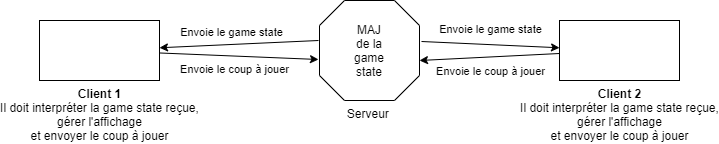

The diagram above was exported from draw.io. Its source (the exported page's mxGraphModel, read from the mxfile embedded in the PNG):
<mxGraphModel dx="1422" dy="794" grid="1" gridSize="10" guides="1" tooltips="1" connect="1" arrows="1" fold="1" page="1" pageScale="1" pageWidth="827" pageHeight="1169" math="0" shadow="0">
  <root>
    <mxCell id="0" />
    <mxCell id="1" parent="0" />
    <mxCell id="f3BJmLZkokt9Uv36j8rR-1" value="Serveur&amp;nbsp;&lt;br&gt;" style="verticalLabelPosition=bottom;verticalAlign=top;html=1;shape=mxgraph.basic.polygon;polyCoords=[[0.25,0],[0.75,0],[1,0.25],[1,0.75],[0.75,1],[0.25,1],[0,0.75],[0,0.25]];polyline=0;" vertex="1" parent="1">
      <mxGeometry x="360" y="360" width="100" height="100" as="geometry" />
    </mxCell>
    <mxCell id="f3BJmLZkokt9Uv36j8rR-4" value="&lt;b&gt;Client 1&lt;/b&gt;&lt;br&gt;Il doit interpréter la game state reçue,&lt;br&gt;gérer l'affichage&lt;br&gt;et envoyer le coup à jouer" style="verticalLabelPosition=bottom;verticalAlign=top;html=1;shape=mxgraph.basic.rect;fillColor2=none;strokeWidth=1;size=20;indent=5;" vertex="1" parent="1">
      <mxGeometry x="80" y="380" width="120" height="60" as="geometry" />
    </mxCell>
    <mxCell id="f3BJmLZkokt9Uv36j8rR-8" value="" style="endArrow=classic;html=1;" edge="1" parent="1" target="f3BJmLZkokt9Uv36j8rR-4">
      <mxGeometry width="50" height="50" relative="1" as="geometry">
        <mxPoint x="359" y="400" as="sourcePoint" />
        <mxPoint x="440" y="380" as="targetPoint" />
      </mxGeometry>
    </mxCell>
    <mxCell id="f3BJmLZkokt9Uv36j8rR-10" value="Envoie le game state" style="edgeLabel;html=1;align=center;verticalAlign=middle;resizable=0;points=[];" vertex="1" connectable="0" parent="f3BJmLZkokt9Uv36j8rR-8">
      <mxGeometry x="0.3945" y="-3" relative="1" as="geometry">
        <mxPoint x="24.02" y="-10.07" as="offset" />
      </mxGeometry>
    </mxCell>
    <mxCell id="f3BJmLZkokt9Uv36j8rR-9" value="" style="endArrow=classic;html=1;entryX=-0.01;entryY=0.59;entryDx=0;entryDy=0;entryPerimeter=0;" edge="1" parent="1" source="f3BJmLZkokt9Uv36j8rR-4" target="f3BJmLZkokt9Uv36j8rR-1">
      <mxGeometry width="50" height="50" relative="1" as="geometry">
        <mxPoint x="369" y="399" as="sourcePoint" />
        <mxPoint x="210" y="403.98" as="targetPoint" />
      </mxGeometry>
    </mxCell>
    <mxCell id="f3BJmLZkokt9Uv36j8rR-22" value="Envoie le coup à jouer" style="edgeLabel;html=1;align=center;verticalAlign=middle;resizable=0;points=[];" vertex="1" connectable="0" parent="f3BJmLZkokt9Uv36j8rR-9">
      <mxGeometry x="-0.1715" y="3" relative="1" as="geometry">
        <mxPoint x="8" y="16.82" as="offset" />
      </mxGeometry>
    </mxCell>
    <mxCell id="f3BJmLZkokt9Uv36j8rR-23" value="MAJ de la game state" style="text;html=1;strokeColor=none;fillColor=none;align=center;verticalAlign=middle;whiteSpace=wrap;rounded=0;" vertex="1" parent="1">
      <mxGeometry x="390" y="400" width="40" height="20" as="geometry" />
    </mxCell>
    <mxCell id="f3BJmLZkokt9Uv36j8rR-24" value="&lt;b&gt;Client 2&lt;/b&gt;&lt;br&gt;Il doit interpréter la game state reçue,&lt;br&gt;gérer l'affichage&lt;br&gt;et envoyer le coup à jouer" style="verticalLabelPosition=bottom;verticalAlign=top;html=1;shape=mxgraph.basic.rect;fillColor2=none;strokeWidth=1;size=20;indent=5;" vertex="1" parent="1">
      <mxGeometry x="600" y="380" width="120" height="60" as="geometry" />
    </mxCell>
    <mxCell id="f3BJmLZkokt9Uv36j8rR-25" value="" style="endArrow=classic;html=1;exitX=1.02;exitY=0.41;exitDx=0;exitDy=0;exitPerimeter=0;" edge="1" parent="1" target="f3BJmLZkokt9Uv36j8rR-24" source="f3BJmLZkokt9Uv36j8rR-1">
      <mxGeometry width="50" height="50" relative="1" as="geometry">
        <mxPoint x="879" y="400" as="sourcePoint" />
        <mxPoint x="960" y="380" as="targetPoint" />
      </mxGeometry>
    </mxCell>
    <mxCell id="f3BJmLZkokt9Uv36j8rR-26" value="Envoie le game state" style="edgeLabel;html=1;align=center;verticalAlign=middle;resizable=0;points=[];" vertex="1" connectable="0" parent="f3BJmLZkokt9Uv36j8rR-25">
      <mxGeometry x="0.3945" y="-3" relative="1" as="geometry">
        <mxPoint x="-27.55" y="-19.87" as="offset" />
      </mxGeometry>
    </mxCell>
    <mxCell id="f3BJmLZkokt9Uv36j8rR-27" value="" style="endArrow=classic;html=1;entryX=1;entryY=0.6;entryDx=0;entryDy=0;entryPerimeter=0;" edge="1" parent="1" source="f3BJmLZkokt9Uv36j8rR-24" target="f3BJmLZkokt9Uv36j8rR-1">
      <mxGeometry width="50" height="50" relative="1" as="geometry">
        <mxPoint x="889" y="399" as="sourcePoint" />
        <mxPoint x="879" y="419" as="targetPoint" />
      </mxGeometry>
    </mxCell>
    <mxCell id="f3BJmLZkokt9Uv36j8rR-28" value="Envoie le coup à jouer" style="edgeLabel;html=1;align=center;verticalAlign=middle;resizable=0;points=[];" vertex="1" connectable="0" parent="f3BJmLZkokt9Uv36j8rR-27">
      <mxGeometry x="-0.1715" y="3" relative="1" as="geometry">
        <mxPoint x="-12.22" y="11.11" as="offset" />
      </mxGeometry>
    </mxCell>
  </root>
</mxGraphModel>